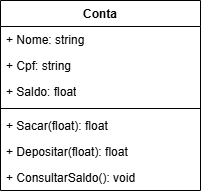

The diagram above was exported from draw.io. Its source (the exported page's mxGraphModel, read from the mxfile embedded in the PNG):
<mxGraphModel dx="1106" dy="605" grid="1" gridSize="10" guides="1" tooltips="1" connect="1" arrows="1" fold="1" page="1" pageScale="1" pageWidth="827" pageHeight="1169" math="0" shadow="0">
  <root>
    <mxCell id="0" />
    <mxCell id="1" parent="0" />
    <mxCell id="Mr2tv94Q8cPaEfxtmwEF-1" value="Conta" style="swimlane;fontStyle=1;align=center;verticalAlign=top;childLayout=stackLayout;horizontal=1;startSize=26;horizontalStack=0;resizeParent=1;resizeParentMax=0;resizeLast=0;collapsible=1;marginBottom=0;whiteSpace=wrap;html=1;" vertex="1" parent="1">
      <mxGeometry x="240" y="90" width="200" height="190" as="geometry" />
    </mxCell>
    <mxCell id="Mr2tv94Q8cPaEfxtmwEF-2" value="+ Nome: string" style="text;strokeColor=none;fillColor=none;align=left;verticalAlign=top;spacingLeft=4;spacingRight=4;overflow=hidden;rotatable=0;points=[[0,0.5],[1,0.5]];portConstraint=eastwest;whiteSpace=wrap;html=1;" vertex="1" parent="Mr2tv94Q8cPaEfxtmwEF-1">
      <mxGeometry y="26" width="200" height="26" as="geometry" />
    </mxCell>
    <mxCell id="Mr2tv94Q8cPaEfxtmwEF-5" value="+ Cpf: string" style="text;strokeColor=none;fillColor=none;align=left;verticalAlign=top;spacingLeft=4;spacingRight=4;overflow=hidden;rotatable=0;points=[[0,0.5],[1,0.5]];portConstraint=eastwest;whiteSpace=wrap;html=1;" vertex="1" parent="Mr2tv94Q8cPaEfxtmwEF-1">
      <mxGeometry y="52" width="200" height="26" as="geometry" />
    </mxCell>
    <mxCell id="Mr2tv94Q8cPaEfxtmwEF-6" value="+ Saldo: float" style="text;strokeColor=none;fillColor=none;align=left;verticalAlign=top;spacingLeft=4;spacingRight=4;overflow=hidden;rotatable=0;points=[[0,0.5],[1,0.5]];portConstraint=eastwest;whiteSpace=wrap;html=1;" vertex="1" parent="Mr2tv94Q8cPaEfxtmwEF-1">
      <mxGeometry y="78" width="200" height="26" as="geometry" />
    </mxCell>
    <mxCell id="Mr2tv94Q8cPaEfxtmwEF-3" value="" style="line;strokeWidth=1;fillColor=none;align=left;verticalAlign=middle;spacingTop=-1;spacingLeft=3;spacingRight=3;rotatable=0;labelPosition=right;points=[];portConstraint=eastwest;strokeColor=inherit;" vertex="1" parent="Mr2tv94Q8cPaEfxtmwEF-1">
      <mxGeometry y="104" width="200" height="8" as="geometry" />
    </mxCell>
    <mxCell id="Mr2tv94Q8cPaEfxtmwEF-4" value="+ Sacar(float): float" style="text;strokeColor=none;fillColor=none;align=left;verticalAlign=top;spacingLeft=4;spacingRight=4;overflow=hidden;rotatable=0;points=[[0,0.5],[1,0.5]];portConstraint=eastwest;whiteSpace=wrap;html=1;" vertex="1" parent="Mr2tv94Q8cPaEfxtmwEF-1">
      <mxGeometry y="112" width="200" height="26" as="geometry" />
    </mxCell>
    <mxCell id="Mr2tv94Q8cPaEfxtmwEF-7" value="+ Depositar(float): float" style="text;strokeColor=none;fillColor=none;align=left;verticalAlign=top;spacingLeft=4;spacingRight=4;overflow=hidden;rotatable=0;points=[[0,0.5],[1,0.5]];portConstraint=eastwest;whiteSpace=wrap;html=1;" vertex="1" parent="Mr2tv94Q8cPaEfxtmwEF-1">
      <mxGeometry y="138" width="200" height="26" as="geometry" />
    </mxCell>
    <mxCell id="Mr2tv94Q8cPaEfxtmwEF-8" value="+ ConsultarSaldo(): void" style="text;strokeColor=none;fillColor=none;align=left;verticalAlign=top;spacingLeft=4;spacingRight=4;overflow=hidden;rotatable=0;points=[[0,0.5],[1,0.5]];portConstraint=eastwest;whiteSpace=wrap;html=1;" vertex="1" parent="Mr2tv94Q8cPaEfxtmwEF-1">
      <mxGeometry y="164" width="200" height="26" as="geometry" />
    </mxCell>
  </root>
</mxGraphModel>